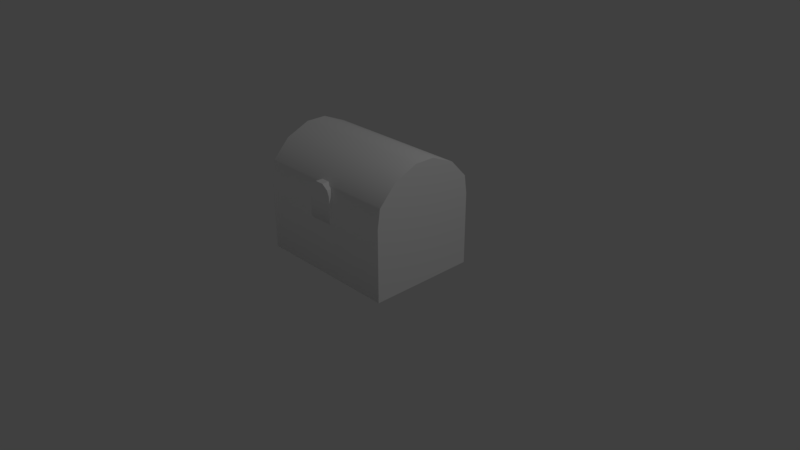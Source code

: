 # Source: ChestWhole.blend  (saved by Blender 2.79.0; exported with 4.5.12 LTS)
import bpy
from mathutils import Matrix  # noqa: F401  (used for matrix-valued properties, if any)

bpy.ops.wm.read_factory_settings(use_empty=True)
scene = bpy.context.scene
scene.name = 'Scene'

# ---- collections
col_collection_1 = bpy.data.collections.new('Collection 1'); scene.collection.children.link(col_collection_1)

# ---- materials (node trees are filled in below, after node groups)
mat_mat_lowtreasurechest_frugality = bpy.data.materials.new('mat_LowTreasureChest_Frugality')
mat_mat_lowtreasurechest_frugality.alpha_threshold = 0.0
mat_mat_lowtreasurechest_frugality.use_transparent_shadow = False
mat_mat_lowtreasurechest_frugality.diffuse_color = (1.0, 1.0, 1.0, 1.0)
mat_mat_lowtreasurechest_frugality.specular_color = (0.5, 0.5, 0.5)
mat_mat_lowtreasurechest_frugality.roughness = 0.5

# ---- material node trees

# ---- world
world_world = bpy.data.worlds.new('World'); scene.world = world_world
world_world.color = (0.05088, 0.05088, 0.05088)
world_world.use_sun_shadow = False
world_world.sun_shadow_jitter_overblur = 0.0
world_world.cycles.sampling_method = 'MANUAL'

# ---- cameras
cam_camera = bpy.data.cameras.new('Camera')
cam_camera.clip_end = 100.0
cam_camera.lens = 35.0
cam_camera.sensor_width = 32.0
cam_camera.sensor_height = 18.0
cam_camera.ortho_scale = 7.314
cam_camera.dof.focus_distance = 0.0
cam_camera.dof.aperture_fstop = 128.0

# ---- lights
light_lamp = bpy.data.lights.new('Lamp', 'POINT')
light_lamp.transmission_factor = 0.0
light_lamp.cutoff_distance = 30.0
light_lamp.energy = 100.0
light_lamp.shadow_buffer_clip_start = 1.001
light_lamp.shadow_soft_size = 0.1
light_lamp.shadow_maximum_resolution = 0.006
light_lamp.use_absolute_resolution = True

# ---- meshes
me_untitled_001 = bpy.data.meshes.new('Untitled.001')
me_untitled_001.from_pydata([(-101.1, -48.51, 65.16), (95.51, -48.51, 65.16), (-101.1, -48.51, -79.54), (95.51, -48.51, -79.54), (95.51, 46.87, 65.16), (-101.1, 46.87, 65.16), (-101.1, 46.87, -79.54), (95.51, 46.87, -79.54), (-93.81, 46.87, 58.15), (88.18, 46.87, 58.15), (-93.81, 46.87, -72.54), (88.18, 46.87, -72.54), (-93.81, -38.95, 58.15), (88.18, -38.95, 58.15), (-93.81, -38.95, -72.54), (88.18, -38.95, -72.54), (-2.815, -38.95, -7.193), (-2.815, -48.51, 65.16), (-2.815, 46.87, 65.16), (-2.815, -48.51, -79.54), (-2.815, 46.87, -79.54)], [], [(0, 17, 1, 4, 18, 5), (19, 2, 6, 20, 7, 3), (0, 2, 19, 3, 1, 17), (1, 3, 7, 4), (5, 6, 2, 0), (4, 8, 5, 18), (8, 4, 9), (7, 20, 6, 10), (7, 10, 11), (4, 7, 11), (4, 11, 9), (6, 5, 8), (6, 8, 10), (13, 12, 8), (13, 8, 9), (11, 10, 14), (11, 14, 15), (13, 9, 15), (9, 11, 15), (12, 10, 8), (10, 12, 14), (12, 13, 16), (15, 14, 16), (13, 15, 16), (14, 12, 16)])
me_untitled_001.polygons.foreach_set('use_smooth', [True] * 25)
_k = set([(0, 2), (0, 5), (1, 3), (1, 4), (2, 6), (2, 19), (3, 7), (3, 19), (4, 7), (4, 18), (5, 6), (5, 18), (6, 20), (7, 20), (8, 9), (8, 10), (8, 12), (9, 11), (9, 13), (10, 11), (10, 14), (11, 15), (12, 13), (12, 14), (13, 15), (14, 15)])
me_untitled_001.attributes.new('sharp_edge', 'BOOLEAN', 'EDGE').data.foreach_set('value', [ (min(e.vertices), max(e.vertices)) in _k for e in me_untitled_001.edges])
_uv = me_untitled_001.uv_layers.new(name='map1')
_uv.uv.foreach_set('vector', [0.00854, 0.6119, 0.00854, 0.6119, 0.00854, 0.6119, 0.2746, 0.7977, 0.1405, 0.7977, 0.006461, 0.7977, 0.6359, 0.5773, 0.2767, 0.6119, 0.006464, 0.995, 0.1405, 0.995, 0.9952, 0.7203, 0.9952, 0.5427, 0.00854, 0.6119, 0.2767, 0.6119, 0.6359, 0.5773, 0.9952, 0.5427, 0.00854, 0.6119, 0.00854, 0.6119, 0.00854, 0.6119, 0.9952, 0.5427, 0.9952, 0.7203, 0.2746, 0.7977, 0.006461, 0.7977, 0.006464, 0.995, 0.2767, 0.6119, 0.00854, 0.6119, 0.2746, 0.7977, 0.01646, 0.8072, 0.006461, 0.7977, 0.1405, 0.7977, 0.01646, 0.8072, 0.2746, 0.7977, 0.2646, 0.8072, 0.2746, 0.995, 0.1405, 0.995, 0.006464, 0.995, 0.01646, 0.9854, 0.2746, 0.995, 0.01646, 0.9854, 0.2646, 0.9854, 0.2746, 0.7977, 0.2746, 0.995, 0.2646, 0.9854, 0.2746, 0.7977, 0.2646, 0.9854, 0.2646, 0.8072, 0.006464, 0.995, 0.006461, 0.7977, 0.01646, 0.8072, 0.006464, 0.995, 0.01646, 0.8072, 0.01646, 0.9854, 0.613, 0.5977, 0.2869, 0.5977, 0.2869, 0.7515, 0.613, 0.5977, 0.2869, 0.7515, 0.613, 0.7515, 0.613, 0.7515, 0.2869, 0.7515, 0.2869, 0.5977, 0.613, 0.7515, 0.2869, 0.5977, 0.613, 0.5977, 0.3739, 0.4262, 0.3739, 0.5812, 0.6099, 0.4262, 0.3739, 0.5812, 0.6099, 0.5812, 0.6099, 0.4262, 0.3739, 0.4262, 0.6099, 0.5812, 0.3739, 0.5812, 0.6099, 0.5812, 0.3739, 0.4262, 0.6099, 0.4262, 0.2863, 0.7616, 0.6124, 0.7616, 0.4494, 0.8787, 0.6124, 0.9957, 0.2863, 0.9957, 0.4494, 0.8787, 0.6124, 0.7616, 0.6124, 0.9957, 0.4494, 0.8787, 0.2863, 0.9957, 0.2863, 0.7616, 0.4494, 0.8787])
me_untitled_001.materials.append(mat_mat_lowtreasurechest_frugality)
me_untitled_001.use_remesh_preserve_volume = False
me_untitled_001.use_remesh_preserve_attributes = False
me_untitled_001.use_mirror_vertex_groups = False
me_untitled_001.update()
me_untitled_001.normals_split_custom_set([tuple(v) for v in zip(*[iter([0.0, -0.7071, 0.7071, 0.0, -0.7071, 0.7071, 0.0, -0.7071, 0.7071, 0.0, 0.0, 1.0, 0.0, 0.0, 1.0, 0.0, 0.0, 1.0, 0.0, 0.0, -1.0, 0.0, 0.0, -1.0, 0.0, 0.0, -1.0, 0.0, 0.0, -1.0, 0.0, 0.0, -1.0, 0.0, 0.0, -1.0, 0.0, -0.7071, 0.7071, 0.0, -1.0, 0.0, 0.0, -1.0, 0.0, 0.0, -1.0, 0.0, 0.0, -0.7071, 0.7071, 0.0, -0.7071, 0.7071, 1.0, 0.0, 0.0, 1.0, 0.0, 0.0, 1.0, 0.0, 0.0, 1.0, 0.0, 0.0, -1.0, 2.83e-07, 0.0, -1.0, 2.83e-07, 0.0, -1.0, 2.83e-07, 0.0, -1.0, 2.83e-07, 0.0, 0.0, 1.0, 8.847e-08, 0.0, 1.0, 1.503e-09, 0.0, 1.0, 0.0, 0.0, 1.0, 0.0, 0.0, 1.0, 1.503e-09, 0.0, 1.0, 8.847e-08, 0.0, 1.0, 9.666e-08, 0.0, 1.0, 5.214e-09, 0.0, 1.0, 2.215e-07, 0.0, 1.0, 1.076e-07, 0.0, 1.0, 1.101e-07, 0.0, 1.0, 5.214e-09, 0.0, 1.0, 1.101e-07, 0.0, 1.0, 0.0, 0.0, 1.0, 8.847e-08, 0.0, 1.0, 5.214e-09, 0.0, 1.0, 0.0, 0.0, 1.0, 8.847e-08, 0.0, 1.0, 0.0, 0.0, 1.0, 9.666e-08, 0.0, 1.0, 1.076e-07, 0.0, 1.0, 0.0, 0.0, 1.0, 1.503e-09, 0.0, 1.0, 1.076e-07, 0.0, 1.0, 1.503e-09, 0.0, 1.0, 1.101e-07, 0.0, 0.0, -1.0, 0.0, 0.0, -1.0, 0.0, 0.0, -1.0, 0.0, 0.0, -1.0, 0.0, 0.0, -1.0, 0.0, 0.0, -1.0, 0.0, 0.0, 1.0, 0.0, 0.0, 1.0, 0.0, 0.0, 1.0, 0.0, 0.0, 1.0, 0.0, 0.0, 1.0, 0.0, 0.0, 1.0, -1.0, 0.0, 0.0, -1.0, 0.0, 0.0, -1.0, 0.0, 0.0, -1.0, 0.0, 0.0, -1.0, 0.0, 0.0, -1.0, 0.0, 0.0, 1.0, 0.0, 0.0, 1.0, 0.0, 0.0, 1.0, 0.0, 0.0, 1.0, 0.0, 0.0, 1.0, 0.0, 0.0, 1.0, 0.0, 0.0, 0.0, 1.0, 0.0, 0.0, 1.0, 0.0, 0.0, 1.0, 0.0, 0.0, 1.0, 0.0, 0.0, 1.0, 0.0, 0.0, 1.0, 0.0, 0.0, 1.0, 0.0, 0.0, 1.0, 0.0, 0.0, 1.0, 0.0, 0.0, 1.0, 0.0, 0.0, 1.0, 0.0, 0.0, 1.0, 0.0])] * 3)])
me_untitled = bpy.data.meshes.new('Untitled')
me_untitled.from_pydata([(-77.41, 55.04, 47.7), (71.79, 55.04, 47.7), (-77.41, 55.04, -62.08), (71.79, 55.04, -62.08), (-51.22, 62.53, 28.42), (45.59, 62.53, 28.42), (-51.22, 62.53, -42.81), (45.59, 62.53, -42.81), (-2.815, 69.31, -7.193), (-93.81, 46.87, 58.15), (88.18, 46.87, 58.15), (88.18, 46.87, -72.54), (-93.81, 46.87, -72.54)], [], [(10, 0, 9), (0, 10, 1), (11, 12, 2), (11, 2, 3), (9, 2, 12), (2, 9, 0), (3, 1, 10), (10, 11, 3), (0, 1, 5), (0, 5, 4), (2, 7, 3), (7, 2, 6), (0, 6, 2), (6, 0, 4), (7, 5, 1), (1, 3, 7), (4, 5, 8), (7, 6, 8), (6, 4, 8), (5, 7, 8)])
me_untitled.polygons.foreach_set('use_smooth', [True] * 20)
_uv = me_untitled.uv_layers.new(name='map1')
_uv.uv.foreach_set('vector', [0.9956, 0.007062, 0.4891, 0.03903, 0.439, 0.007062, 0.4891, 0.03903, 0.9956, 0.007062, 0.9454, 0.03903, 0.9956, 0.4068, 0.439, 0.4068, 0.4891, 0.3748, 0.9956, 0.4068, 0.4891, 0.3748, 0.9454, 0.3748, 0.439, 0.007062, 0.4891, 0.3748, 0.439, 0.4068, 0.4891, 0.3748, 0.439, 0.007062, 0.4891, 0.03903, 0.9454, 0.3748, 0.9454, 0.03903, 0.9956, 0.007062, 0.9956, 0.007062, 0.9956, 0.4068, 0.9454, 0.3748, 0.4891, 0.03903, 0.9454, 0.03903, 0.8653, 0.09799, 0.4891, 0.03903, 0.8653, 0.09799, 0.5692, 0.09799, 0.4891, 0.3748, 0.8653, 0.3158, 0.9454, 0.3748, 0.8653, 0.3158, 0.4891, 0.3748, 0.5692, 0.3158, 0.4891, 0.03903, 0.5692, 0.3158, 0.4891, 0.3748, 0.5692, 0.3158, 0.4891, 0.03903, 0.5692, 0.09799, 0.8653, 0.3158, 0.8653, 0.09799, 0.9454, 0.03903, 0.9454, 0.03903, 0.9454, 0.3748, 0.8653, 0.3158, 0.5692, 0.09799, 0.8653, 0.09799, 0.7173, 0.2069, 0.8653, 0.3158, 0.5692, 0.3158, 0.7173, 0.2069, 0.5692, 0.3158, 0.5692, 0.09799, 0.7173, 0.2069, 0.8653, 0.09799, 0.8653, 0.3158, 0.7173, 0.2069])
me_untitled.materials.append(mat_mat_lowtreasurechest_frugality)
me_untitled.use_remesh_preserve_volume = False
me_untitled.use_remesh_preserve_attributes = False
me_untitled.use_mirror_vertex_groups = False
me_untitled.update()
me_untitled.normals_split_custom_set([tuple(v) for v in zip(*[iter([0.2927, 0.92, 0.2606, -0.2057, 0.9313, 0.3006, -0.2924, 0.92, 0.261, -0.2057, 0.9313, 0.3006, 0.2927, 0.92, 0.2606, 0.2057, 0.9313, 0.3007, 0.2927, 0.92, -0.2605, -0.2927, 0.92, -0.2606, -0.2057, 0.9313, -0.3007, 0.2927, 0.92, -0.2605, -0.2057, 0.9313, -0.3007, 0.2057, 0.9313, -0.3007, -0.2924, 0.92, 0.261, -0.2057, 0.9313, -0.3007, -0.2927, 0.92, -0.2606, -0.2057, 0.9313, -0.3007, -0.2924, 0.92, 0.261, -0.2057, 0.9313, 0.3006, 0.2057, 0.9313, -0.3007, 0.2057, 0.9313, 0.3007, 0.2927, 0.92, 0.2606, 0.2927, 0.92, 0.2606, 0.2927, 0.92, -0.2605, 0.2057, 0.9313, -0.3007, -0.2057, 0.9313, 0.3006, 0.2057, 0.9313, 0.3007, 0.1211, 0.9768, 0.1764, -0.2057, 0.9313, 0.3006, 0.1211, 0.9768, 0.1764, -0.1211, 0.9768, 0.1764, -0.2057, 0.9313, -0.3007, 0.1211, 0.9768, -0.1764, 0.2057, 0.9313, -0.3007, 0.1211, 0.9768, -0.1764, -0.2057, 0.9313, -0.3007, -0.1211, 0.9768, -0.1764, -0.2057, 0.9313, 0.3006, -0.1211, 0.9768, -0.1764, -0.2057, 0.9313, -0.3007, -0.1211, 0.9768, -0.1764, -0.2057, 0.9313, 0.3006, -0.1211, 0.9768, 0.1764, 0.1211, 0.9768, -0.1764, 0.1211, 0.9768, 0.1764, 0.2057, 0.9313, 0.3007, 0.2057, 0.9313, 0.3007, 0.2057, 0.9313, -0.3007, 0.1211, 0.9768, -0.1764, -0.1211, 0.9768, 0.1764, 0.1211, 0.9768, 0.1764, 0.0, 1.0, 0.0, 0.1211, 0.9768, -0.1764, -0.1211, 0.9768, -0.1764, 0.0, 1.0, 0.0, -0.1211, 0.9768, -0.1764, -0.1211, 0.9768, 0.1764, 0.0, 1.0, 0.0, 0.1211, 0.9768, 0.1764, 0.1211, 0.9768, -0.1764, 0.0, 1.0, 0.0])] * 3)])
me_untitled_002 = bpy.data.meshes.new('Untitled.002')
me_untitled_002.from_pydata([(-98.33, 95.38, 72.35), (98.33, 95.38, 72.35), (-98.33, 95.38, -72.35), (98.33, 95.38, -72.35), (-98.33, 158.1, 13.8), (98.33, 158.1, 13.8), (-98.33, 158.1, -13.8), (98.33, 158.1, -13.8), (98.33, 144.3, -45.73), (98.33, 144.3, 45.73), (-98.33, 144.3, 45.73), (-98.33, 144.3, -45.73), (98.33, 120.2, -68.64), (98.33, 120.2, 68.64), (-98.33, 120.2, 68.64), (-98.33, 120.2, -68.64), (-17.26, 73.36, 75.67), (17.26, 73.36, 75.67), (-6.032, 122.9, 75.67), (6.032, 122.9, 75.67), (-6.032, 122.9, 65.6), (6.032, 122.9, 65.6), (-17.26, 73.36, 65.6), (17.26, 73.36, 65.6), (14.22, 117.1, 75.67), (-14.22, 117.1, 75.67), (-14.22, 117.1, 65.6), (14.22, 117.1, 65.6), (17.26, 109.4, 75.67), (-17.26, 109.4, 75.67), (-17.26, 109.4, 65.6), (17.26, 109.4, 65.6), (0.0, 109.4, 75.67), (0.0, 73.36, 65.6)], [(32, 29), (28, 32)], [(13, 9, 10, 14), (14, 2, 0), (2, 14, 15), (12, 13, 1), (1, 3, 12), (8, 5, 9), (5, 8, 7), (11, 10, 4), (11, 4, 6), (7, 6, 4, 5), (13, 12, 8), (13, 8, 9), (15, 14, 10), (15, 10, 11), (12, 15, 11, 8), (24, 19, 18, 25), (16, 22, 33, 23, 17), (28, 24, 25, 29), (17, 23, 31, 28), (29, 16, 17, 28), (29, 30, 22, 16), (18, 20, 26, 25), (19, 21, 20, 18), (19, 24, 27, 21), (29, 25, 26, 30), (1, 13, 14, 0), (31, 27, 24, 28), (9, 5, 4, 10), (8, 11, 6, 7), (2, 15, 12, 3)])
me_untitled_002.polygons.foreach_set('use_smooth', [1, 1, 1, 1, 1, 1, 1, 1, 1, 1, 1, 1, 1, 1, 1, 0, 1, 1, 1, 1, 1, 1, 0, 0, 1, 1, 1, 1, 1, 1])
_k = set([(0, 2), (0, 14), (1, 3), (1, 13), (2, 15), (3, 12), (4, 6), (4, 10), (5, 7), (5, 9), (6, 11), (7, 8), (8, 12), (9, 13), (10, 14), (11, 15), (16, 22), (16, 29), (17, 23), (17, 28), (18, 20), (18, 25), (19, 21), (19, 24), (20, 26), (21, 27), (22, 30), (22, 33), (23, 31), (23, 33), (24, 28), (25, 29), (26, 30), (27, 31)])
me_untitled_002.attributes.new('sharp_edge', 'BOOLEAN', 'EDGE').data.foreach_set('value', [ (min(e.vertices), max(e.vertices)) in _k for e in me_untitled_002.edges])
_uv = me_untitled_002.uv_layers.new(name='map1')
_uv.uv.foreach_set('vector', [0.01237, 0.4933, 0.0703, 0.5542, 0.0703, 0.5542, 0.01237, 0.4933, 0.01237, 0.4933, 0.3688, 0.4305, 0.002986, 0.4305, 0.3688, 0.4305, 0.01237, 0.4933, 0.3595, 0.4933, 0.3595, 0.4933, 0.01237, 0.4933, 0.002986, 0.4305, 0.002986, 0.4305, 0.3688, 0.4305, 0.3595, 0.4933, 0.3015, 0.5542, 0.151, 0.5891, 0.0703, 0.5542, 0.151, 0.5891, 0.3015, 0.5542, 0.2208, 0.5891, 0.3015, 0.5542, 0.0703, 0.5542, 0.151, 0.5891, 0.3015, 0.5542, 0.151, 0.5891, 0.2208, 0.5891, 0.2208, 0.5891, 0.2208, 0.5891, 0.151, 0.5891, 0.151, 0.5891, 0.01237, 0.4933, 0.3595, 0.4933, 0.3015, 0.5542, 0.01237, 0.4933, 0.3015, 0.5542, 0.0703, 0.5542, 0.3595, 0.4933, 0.01237, 0.4933, 0.0703, 0.5542, 0.3595, 0.4933, 0.0703, 0.5542, 0.3015, 0.5542, 0.3595, 0.4933, 0.3595, 0.4933, 0.3015, 0.5542, 0.3015, 0.5542, 0.0, 0.0, 0.0, 0.0, 0.134, 0.9417, 0.1181, 0.9305, 0.1121, 0.8454, 0.09153, 0.8451, 0.05932, 0.8456, 0.02711, 0.8461, 0.1793, 0.8453, 0.1793, 0.9155, 0.0, 0.0, 0.1181, 0.9305, 0.1121, 0.9155, 0.1793, 0.8453, 0.02711, 0.8461, 0.02711, 0.9137, 0.1793, 0.9155, 0.1121, 0.9155, 0.1121, 0.8454, 0.1793, 0.8453, 0.1793, 0.9155, 0.1121, 0.9155, 0.09153, 0.9155, 0.09153, 0.8451, 0.1121, 0.8454, 0.134, 0.9417, 0.07087, 0.9391, 0.1025, 0.9453, 0.0, 0.0, 0.0, 0.0, 0.0, 0.0, 0.07087, 0.9391, 0.134, 0.9417, 0.0, 0.0, 0.0, 0.0, 0.0, 0.0, 0.0, 0.0, 0.1121, 0.9155, 0.1181, 0.9305, 0.1025, 0.9453, 0.09153, 0.9155, 0.002986, 0.4305, 0.01237, 0.4933, 0.01237, 0.4933, 0.002986, 0.4305, 0.02711, 0.9137, 0.03281, 0.9283, 0.0, 0.0, 0.1793, 0.9155, 0.0703, 0.5542, 0.151, 0.5891, 0.151, 0.5891, 0.0703, 0.5542, 0.3015, 0.5542, 0.3015, 0.5542, 0.2208, 0.5891, 0.2208, 0.5891, 0.3688, 0.4305, 0.3595, 0.4933, 0.3595, 0.4933, 0.3688, 0.4305])
me_untitled_002.materials.append(mat_mat_lowtreasurechest_frugality)
me_untitled_002.use_remesh_preserve_volume = False
me_untitled_002.use_remesh_preserve_attributes = False
me_untitled_002.use_mirror_vertex_groups = False
me_untitled_002.update()
me_untitled_002.normals_split_custom_set([tuple(v) for v in zip(*[iter([0.0, 0.4386, 0.8987, 0.0, 0.8201, 0.5722, 0.0, 0.8201, 0.5722, 0.0, 0.4386, 0.8987, -1.0, -1.032e-07, 0.0, -1.0, 4.36e-07, 0.0, -1.0, -5.434e-07, 0.0, -1.0, 4.36e-07, 0.0, -1.0, -1.032e-07, 0.0, -1.0, 4.377e-07, 0.0, 1.0, -8.727e-08, 0.0, 1.0, 2.189e-07, 0.0, 1.0, 2.358e-07, 0.0, 1.0, 2.358e-07, 0.0, 1.0, -2.547e-07, 0.0, 1.0, -8.727e-08, 0.0, 1.0, -1.437e-08, 0.0, 1.0, -1.42e-06, 0.0, 1.0, -2.306e-07, 0.0, 1.0, -1.42e-06, 0.0, 1.0, -1.437e-08, 0.0, 1.0, 0.0, 0.0, -1.0, 1.487e-07, 0.0, -1.0, 5.728e-07, 0.0, -1.0, 8.17e-07, 0.0, -1.0, 1.487e-07, 0.0, -1.0, 8.17e-07, 0.0, -1.0, 1.284e-06, 0.0, 0.0, 0.9793, -0.2023, 0.0, 0.9793, -0.2023, 0.0, 0.9793, 0.2023, 0.0, 0.9793, 0.2023, 1.0, 2.189e-07, 0.0, 1.0, -8.727e-08, 0.0, 1.0, -1.437e-08, 0.0, 1.0, 2.189e-07, 0.0, 1.0, -1.437e-08, 0.0, 1.0, -2.306e-07, 0.0, -1.0, 4.377e-07, 0.0, -1.0, -1.032e-07, 0.0, -1.0, 5.728e-07, 0.0, -1.0, 4.377e-07, 0.0, -1.0, 5.728e-07, 0.0, -1.0, 1.487e-07, 0.0, 0.0, 0.4386, -0.8987, 0.0, 0.4386, -0.8987, 0.0, 0.8201, -0.5722, 0.0, 0.8201, -0.5722, 0.0, 0.0, 1.0, 0.0, 0.0, 1.0, 0.0, 0.0, 1.0, 0.01242, 0.0, 0.9999, 0.0, -0.7071, 0.7071, 0.0, -1.0, 0.0, 0.0, -1.0, 0.0, 0.0, -1.0, 0.0, 0.0, -0.7071, 0.7071, -0.03975, 0.1013, 0.9941, 0.0, 0.0, 1.0, -0.004534, -0.01156, 0.9999, 0.0394, 0.1004, 0.9942, 1.0, 0.0, 0.0, 1.0, 0.0, 0.0, 0.9782, 0.2048, 0.03364, 0.9976, 0.06916, 0.0, 0.0394, 0.1004, 0.9942, 0.0, -0.7071, 0.7071, 0.0, -0.7071, 0.7071, -0.03975, 0.1013, 0.9941, -0.9975, 0.07019, -4.018e-05, -0.9918, 0.1277, 0.0, -1.0, 0.0, 0.0, -1.0, 0.0, 0.0, -0.5755, 0.8178, 0.0, -0.5755, 0.8178, 0.0, -0.769, 0.6393, 9.613e-06, -0.7778, 0.6285, 0.0, 0.0, 1.0, 0.0, 0.0, 1.0, 0.0, 0.0, 1.0, 0.0, 0.0, 1.0, 0.0, 0.5755, 0.8178, 0.0, 0.5755, 0.8178, 0.0, 0.5755, 0.8178, 0.0, 0.5755, 0.8178, 0.0, -0.9975, 0.07019, -4.018e-05, -0.7778, 0.6285, 0.0, -0.769, 0.6393, 9.613e-06, -0.9918, 0.1277, 0.0, 0.0, 0.1478, 0.989, 0.0, 0.4386, 0.8987, 0.0, 0.4386, 0.8987, 0.0, 0.1478, 0.989, 0.9782, 0.2048, 0.03364, 0.9309, 0.3652, 0.0, 0.9309, 0.3652, 0.0, 0.9976, 0.06916, 0.0, 0.0, 0.8201, 0.5722, 0.0, 0.9793, 0.2023, 0.0, 0.9793, 0.2023, 0.0, 0.8201, 0.5722, 0.0, 0.8201, -0.5722, 0.0, 0.8201, -0.5722, 0.0, 0.9793, -0.2023, 0.0, 0.9793, -0.2023, 0.0, 0.1478, -0.989, 0.0, 0.4386, -0.8987, 0.0, 0.4386, -0.8987, 0.0, 0.1478, -0.989])] * 3)])

# ---- objects
ob_group1 = bpy.data.objects.new('group1', None)
ob_pasted__group = bpy.data.objects.new('pasted__group', None)
ob_pasted__pasted__obj_low_box = bpy.data.objects.new('pasted__pasted__obj_Low_box', me_untitled_001)
ob_pasted__pasted__obj_low_coin = bpy.data.objects.new('pasted__pasted__obj_Low_coin', me_untitled)
ob_pasted__pasted__obj_low_lid = bpy.data.objects.new('pasted__pasted__obj_Low_lid', me_untitled_002)
ob_lamp = bpy.data.objects.new('Lamp', light_lamp)
ob_camera = bpy.data.objects.new('Camera', cam_camera)

# ---- transforms, parenting, visibility, modifiers, constraints
ob_group1.location = (0.0, 0.0, 0.0)
ob_group1.rotation_euler = (1.571, -0.0, 0.0)
ob_group1.scale = (0.01, 0.01, 0.01)
ob_group1.empty_image_offset = (0.0, 0.0)
ob_group1.color = (0.8, 0.8, 0.8, 1.0)
ob_group1.lineart.crease_threshold = 0.0
ob_pasted__group.parent = ob_group1
ob_pasted__group.location = (0.0, 0.0, 0.0)
ob_pasted__group.empty_image_offset = (0.0, 0.0)
ob_pasted__group.color = (0.8, 0.8, 0.8, 1.0)
ob_pasted__group.lineart.crease_threshold = 0.0
ob_pasted__pasted__obj_low_box.parent = ob_pasted__group
ob_pasted__pasted__obj_low_box.location = (2.815, 48.51, 7.193)
ob_pasted__pasted__obj_low_box.color = (0.8, 0.8, 0.8, 1.0)
ob_pasted__pasted__obj_low_box.lineart.crease_threshold = 0.0
ob_pasted__pasted__obj_low_coin.parent = ob_pasted__group
ob_pasted__pasted__obj_low_coin.location = (2.815, 48.51, 7.193)
ob_pasted__pasted__obj_low_coin.color = (0.8, 0.8, 0.8, 1.0)
ob_pasted__pasted__obj_low_coin.lineart.crease_threshold = 0.0
ob_pasted__pasted__obj_low_lid.parent = ob_pasted__group
ob_pasted__pasted__obj_low_lid.location = (0.0, 0.0, 0.0)
ob_pasted__pasted__obj_low_lid.color = (0.8, 0.8, 0.8, 1.0)
ob_pasted__pasted__obj_low_lid.lineart.crease_threshold = 0.0
ob_lamp.location = (4.076, 1.005, 5.904)
ob_lamp.rotation_euler = (0.6503, 0.05522, 1.866)
ob_lamp.lock_rotations_4d = False
ob_lamp.empty_display_type = 'ARROWS'
ob_lamp.color = (0.0, 0.0, 0.0, 0.0)
ob_lamp.lineart.crease_threshold = 0.0
ob_camera.location = (7.481, -6.508, 5.344)
ob_camera.rotation_euler = (1.109, 0.0, 0.8149)
ob_camera.lock_rotations_4d = False
ob_camera.empty_display_type = 'ARROWS'
ob_camera.color = (0.0, 0.0, 0.0, 0.0)
ob_camera.display_type = 'WIRE'
ob_camera.lineart.crease_threshold = 0.0

# ---- collection membership
col_collection_1.objects.link(ob_group1)
col_collection_1.objects.link(ob_pasted__group)
col_collection_1.objects.link(ob_pasted__pasted__obj_low_box)
col_collection_1.objects.link(ob_pasted__pasted__obj_low_coin)
col_collection_1.objects.link(ob_pasted__pasted__obj_low_lid)
col_collection_1.objects.link(ob_lamp)
col_collection_1.objects.link(ob_camera)

# ---- scene / render settings (as saved in the file)
scene.camera = ob_camera
scene.frame_start = 1; scene.frame_end = 250; scene.frame_set(1)
scene.render.engine = 'BLENDER_EEVEE_NEXT'
scene.render.resolution_percentage = 50
scene.render.fps = 30
scene.render.dither_intensity = 0.0
scene.cycles.use_denoising = False
scene.cycles.samples = 128
scene.cycles.sampling_pattern = 'TABULATED_SOBOL'
scene.cycles.use_adaptive_sampling = False
scene.cycles.use_light_tree = False
scene.cycles.blur_glossy = 0.0
scene.cycles.sample_clamp_indirect = 0.0
scene.view_settings.view_transform = 'Standard'
bpy.context.view_layer.update()
